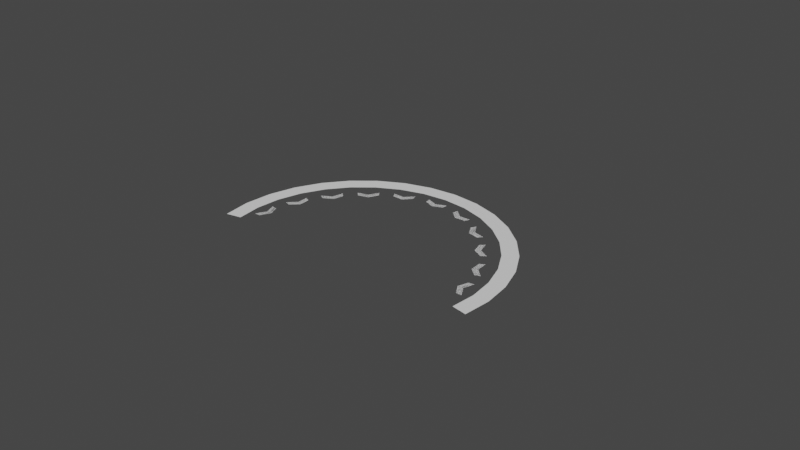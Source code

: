 # Source: checkPoint1.blend  (saved by Blender 3.6.11; exported with 4.5.12 LTS)
import bpy
from mathutils import Matrix  # noqa: F401  (used for matrix-valued properties, if any)

bpy.ops.wm.read_factory_settings(use_empty=True)
scene = bpy.context.scene
scene.name = 'Scene'

# ---- collections
col_collection = bpy.data.collections.new('Collection'); scene.collection.children.link(col_collection)

# ---- world
world_world = bpy.data.worlds.new('World'); scene.world = world_world
world_world.use_nodes = True; world_world.node_tree.nodes.clear()
_N = world_world.node_tree.nodes; _L = world_world.node_tree.links
n0 = _N.new('ShaderNodeOutputWorld'); n0.name = 'World Output'; n0.location = (300, 300)
n1 = _N.new('ShaderNodeBackground'); n1.name = 'Background'; n1.location = (10, 300)
n1.inputs[0].default_value = (0.05088, 0.05088, 0.05088, 1.0)
_L.new(n1.outputs[0], n0.inputs[0])
n0.is_active_output = True
world_world.color = (0.05088, 0.05088, 0.05088)
world_world.use_sun_shadow = False
world_world.sun_shadow_jitter_overblur = 0.0

# ---- meshes
me_cone = bpy.data.meshes.new('Cone')
me_cone.from_pydata([(0.0, 11.71, -0.0005), (0.0, 11.05, 0.0005), (2.285, 11.48, -0.0005), (2.156, 10.84, 0.0005), (4.481, 10.82, -0.0005), (4.229, 10.21, 0.0005), (6.506, 9.737, -0.0005), (6.139, 9.188, 0.0005), (8.28, 8.28, -0.0005), (7.814, 7.814, 0.0005), (9.737, 6.506, -0.0005), (9.188, 6.139, 0.0005), (10.82, 4.481, -0.0005), (10.21, 4.229, 0.0005), (11.48, 2.285, -0.0005), (10.84, 2.156, 0.0005), (11.71, 0.0, -0.0005), (11.05, 0.0, 0.0005), (11.48, -2.285, -0.0005), (10.84, -2.156, 0.0005), (-11.48, -2.285, -0.0005), (-10.84, -2.156, 0.0005), (-11.71, 0.0, -0.0005), (-11.05, 0.0, 0.0005), (-11.48, 2.285, -0.0005), (-10.84, 2.156, 0.0005), (-10.82, 4.481, -0.0005), (-10.21, 4.229, 0.0005), (-9.737, 6.506, -0.0005), (-9.188, 6.139, 0.0005), (-8.28, 8.28, -0.0005), (-7.814, 7.814, 0.0005), (-6.506, 9.737, -0.0005), (-6.139, 9.188, 0.0005), (-4.481, 10.82, -0.0005), (-4.229, 10.21, 0.0005), (-2.285, 11.48, -0.0005), (-2.156, 10.84, 0.0005)], [], [(0, 1, 3, 2), (2, 3, 5, 4), (4, 5, 7, 6), (6, 7, 9, 8), (8, 9, 11, 10), (10, 11, 13, 12), (12, 13, 15, 14), (14, 15, 17, 16), (16, 17, 19, 18), (20, 21, 23, 22), (22, 23, 25, 24), (24, 25, 27, 26), (26, 27, 29, 28), (28, 29, 31, 30), (30, 31, 33, 32), (32, 33, 35, 34), (34, 35, 37, 36), (36, 37, 1, 0)])
_uv = me_cone.uv_layers.new(name='UVMap')
_uv.uv.foreach_set('vector', [1.0, 0.0, 1.0, 1.0, 0.9688, 1.0, 0.9688, 0.0, 0.9688, 0.0, 0.9688, 1.0, 0.9375, 1.0, 0.9375, 0.0, 0.9375, 0.0, 0.9375, 1.0, 0.9062, 1.0, 0.9062, 0.0, 0.9062, 0.0, 0.9062, 1.0, 0.875, 1.0, 0.875, 0.0, 0.875, 0.0, 0.875, 1.0, 0.8438, 1.0, 0.8438, 0.0, 0.8438, 0.0, 0.8438, 1.0, 0.8125, 1.0, 0.8125, 0.0, 0.8125, 0.0, 0.8125, 1.0, 0.7812, 1.0, 0.7812, 0.0, 0.7812, 0.0, 0.7812, 1.0, 0.75, 1.0, 0.75, 0.0, 0.75, 0.0, 0.75, 1.0, 0.7188, 1.0, 0.7188, 0.0, 0.2812, 0.0, 0.2812, 1.0, 0.25, 1.0, 0.25, 0.0, 0.25, 0.0, 0.25, 1.0, 0.2188, 1.0, 0.2188, 0.0, 0.2188, 0.0, 0.2188, 1.0, 0.1875, 1.0, 0.1875, 0.0, 0.1875, 0.0, 0.1875, 1.0, 0.1562, 1.0, 0.1562, 0.0, 0.1562, 0.0, 0.1562, 1.0, 0.125, 1.0, 0.125, 0.0, 0.125, 0.0, 0.125, 1.0, 0.09375, 1.0, 0.09375, 0.0, 0.09375, 0.0, 0.09375, 1.0, 0.0625, 1.0, 0.0625, 0.0, 0.0625, 0.0, 0.0625, 1.0, 0.03125, 1.0, 0.03125, 0.0, 0.03125, 0.0, 0.03125, 1.0, 0.0, 1.0, 0.0, 0.0])
me_cone.update()
me_plane = bpy.data.meshes.new('Plane')
me_plane.from_pydata([(-0.6496, -0.8489, 0.0), (0.6496, -0.8489, 0.0), (-0.6496, 0.4503, 0.0), (0.6496, 0.4503, 0.0), (-0.6496, -0.1993, 0.0), (0.0, -1.957, 0.0), (0.6496, -0.1993, 0.0), (0.0, -0.658, 0.0), (0.0, -1.308, 0.0), (-0.6496, -0.8489, 0.0), (0.6496, -0.8489, 0.0), (-0.6496, 0.4503, 0.0), (0.6496, 0.4503, 0.0), (-0.6496, -0.1993, 0.0), (0.0, -1.957, 0.0), (0.6496, -0.1993, 0.0), (0.0, -0.658, 0.0), (0.0, -1.308, 0.0)], [], [(8, 6, 3, 7), (4, 8, 7, 2), (0, 5, 8, 4), (5, 1, 6, 8), (17, 16, 12, 15), (13, 11, 16, 17), (9, 13, 17, 14), (14, 17, 15, 10)])
_uv = me_plane.uv_layers.new(name='UVMap')
_uv.uv.foreach_set('vector', [0.5, 0.5, 1.0, 0.5, 1.0, 1.0, 0.5, 1.0, 0.0, 0.5, 0.5, 0.5, 0.5, 1.0, 0.0, 1.0, 0.0, 0.0, 0.5, 0.0, 0.5, 0.5, 0.0, 0.5, 0.5, 0.0, 1.0, 0.0, 1.0, 0.5, 0.5, 0.5, 0.5, 0.5, 0.5, 1.0, 1.0, 1.0, 1.0, 0.5, 0.0, 0.5, 0.0, 1.0, 0.5, 1.0, 0.5, 0.5, 0.0, 0.0, 0.0, 0.5, 0.5, 0.5, 0.5, 0.0, 0.5, 0.0, 0.5, 0.5, 1.0, 0.5, 1.0, 0.0])
me_plane.update()
me_cone_001 = bpy.data.meshes.new('Cone.001')
me_cone_001.from_pydata([(0.0, 11.71, -0.0005), (0.0, 11.05, 0.0005), (2.285, 11.48, -0.0005), (2.156, 10.84, 0.0005), (4.481, 10.82, -0.0005), (4.229, 10.21, 0.0005), (6.506, 9.737, -0.0005), (6.139, 9.188, 0.0005), (8.28, 8.28, -0.0005), (7.814, 7.814, 0.0005), (9.737, 6.506, -0.0005), (9.188, 6.139, 0.0005), (10.82, 4.481, -0.0005), (10.21, 4.229, 0.0005), (11.48, 2.285, -0.0005), (10.84, 2.156, 0.0005), (11.71, 0.0, -0.0005), (11.05, 0.0, 0.0005), (11.48, -2.285, -0.0005), (10.84, -2.156, 0.0005), (-11.48, -2.285, -0.0005), (-10.84, -2.156, 0.0005), (-11.71, 0.0, -0.0005), (-11.05, 0.0, 0.0005), (-11.48, 2.285, -0.0005), (-10.84, 2.156, 0.0005), (-10.82, 4.481, -0.0005), (-10.21, 4.229, 0.0005), (-9.737, 6.506, -0.0005), (-9.188, 6.139, 0.0005), (-8.28, 8.28, -0.0005), (-7.814, 7.814, 0.0005), (-6.506, 9.737, -0.0005), (-6.139, 9.188, 0.0005), (-4.481, 10.82, -0.0005), (-4.229, 10.21, 0.0005), (-2.285, 11.48, -0.0005), (-2.156, 10.84, 0.0005)], [], [(0, 1, 3, 2), (2, 3, 5, 4), (4, 5, 7, 6), (6, 7, 9, 8), (8, 9, 11, 10), (10, 11, 13, 12), (12, 13, 15, 14), (14, 15, 17, 16), (16, 17, 19, 18), (20, 21, 23, 22), (22, 23, 25, 24), (24, 25, 27, 26), (26, 27, 29, 28), (28, 29, 31, 30), (30, 31, 33, 32), (32, 33, 35, 34), (34, 35, 37, 36), (36, 37, 1, 0)])
_uv = me_cone_001.uv_layers.new(name='UVMap')
_uv.uv.foreach_set('vector', [1.0, 0.0, 1.0, 1.0, 0.9688, 1.0, 0.9688, 0.0, 0.9688, 0.0, 0.9688, 1.0, 0.9375, 1.0, 0.9375, 0.0, 0.9375, 0.0, 0.9375, 1.0, 0.9062, 1.0, 0.9062, 0.0, 0.9062, 0.0, 0.9062, 1.0, 0.875, 1.0, 0.875, 0.0, 0.875, 0.0, 0.875, 1.0, 0.8438, 1.0, 0.8438, 0.0, 0.8438, 0.0, 0.8438, 1.0, 0.8125, 1.0, 0.8125, 0.0, 0.8125, 0.0, 0.8125, 1.0, 0.7812, 1.0, 0.7812, 0.0, 0.7812, 0.0, 0.7812, 1.0, 0.75, 1.0, 0.75, 0.0, 0.75, 0.0, 0.75, 1.0, 0.7188, 1.0, 0.7188, 0.0, 0.2812, 0.0, 0.2812, 1.0, 0.25, 1.0, 0.25, 0.0, 0.25, 0.0, 0.25, 1.0, 0.2188, 1.0, 0.2188, 0.0, 0.2188, 0.0, 0.2188, 1.0, 0.1875, 1.0, 0.1875, 0.0, 0.1875, 0.0, 0.1875, 1.0, 0.1562, 1.0, 0.1562, 0.0, 0.1562, 0.0, 0.1562, 1.0, 0.125, 1.0, 0.125, 0.0, 0.125, 0.0, 0.125, 1.0, 0.09375, 1.0, 0.09375, 0.0, 0.09375, 0.0, 0.09375, 1.0, 0.0625, 1.0, 0.0625, 0.0, 0.0625, 0.0, 0.0625, 1.0, 0.03125, 1.0, 0.03125, 0.0, 0.03125, 0.0, 0.03125, 1.0, 0.0, 1.0, 0.0, 0.0])
me_cone_001.update()

# ---- curves / text
cu_beziercircle = bpy.data.curves.new('BezierCircle', 'CURVE')
cu_beziercircle.dimensions = '3D'
_sp = cu_beziercircle.splines.new('BEZIER'); _sp.bezier_points.add(2)
_sp.bezier_points.foreach_set('co', [-1.0, 0.0, 0.0, 0.0, 1.0, 0.0, 1.0, 0.0, 0.0])
_sp.bezier_points.foreach_set('handle_left', [-1.0, -0.5521, 0.0, -0.5521, 1.0, 0.0, 1.0, 0.3904, 0.0])
_sp.bezier_points.foreach_set('handle_right', [-1.0, 0.3904, 0.0, 0.5521, 1.0, 0.0, 1.0, -0.5521, 0.0])
for _p, _l, _r in zip(_sp.bezier_points, ['ALIGNED', 'AUTO', 'ALIGNED'], ['ALIGNED', 'AUTO', 'ALIGNED']): _p.handle_left_type = _l; _p.handle_right_type = _r
_sp.order_u = 0
_sp.order_v = 0
cu_beziercircle.use_path = True
cu_beziercircle.fill_mode = 'FULL'

# ---- objects
ob_beziercircle = bpy.data.objects.new('BezierCircle', cu_beziercircle)
ob_cone = bpy.data.objects.new('Cone', me_cone)
ob_plane = bpy.data.objects.new('Plane', me_plane)
ob_cone_001 = bpy.data.objects.new('Cone.001', me_cone_001)

# ---- transforms, parenting, visibility, modifiers, constraints
ob_beziercircle.location = (0.0, 0.0, 0.0)
ob_beziercircle.scale = (4.095, 4.095, 4.095)
ob_cone.location = (0.0, 0.0, 0.0)
ob_cone.scale = (0.4258, 0.4258, 0.4258)
ob_plane.location = (0.0, 0.0, 0.0)
ob_plane.scale = (0.5633, 0.1542, 0.2793)
_m = ob_plane.modifiers.new('Array', 'ARRAY')
_m.count = 11
_m.relative_offset_displace = (1.7, 0.0, 0.0)
_m = ob_plane.modifiers.new('Curve', 'CURVE')
_m.object = ob_beziercircle
ob_cone_001.location = (0.0, 0.0, 0.0)
ob_cone_001.rotation_euler = (0.0, 3.142, 0.0)
ob_cone_001.scale = (0.4019, 0.4019, 0.4019)

# ---- collection membership
col_collection.objects.link(ob_beziercircle)
col_collection.objects.link(ob_cone)
col_collection.objects.link(ob_plane)
col_collection.objects.link(ob_cone_001)

# ---- scene / render settings (as saved in the file)
scene.frame_start = 1; scene.frame_end = 250; scene.frame_set(1)
scene.render.engine = 'BLENDER_EEVEE_NEXT'
scene.cycles.sampling_pattern = 'TABULATED_SOBOL'
scene.view_settings.view_transform = 'Filmic'
bpy.context.view_layer.update()

# ---- added for rendering (the .blend has no active camera and no usable light): camera, sun
cam_auto = bpy.data.cameras.new('AutoCamera')
cam_auto.lens = 50.0
cam_auto.sensor_width = 36.0
cam_auto.clip_end = 1000.0
ob_auto_camera = bpy.data.objects.new('AutoCamera', cam_auto)
scene.collection.objects.link(ob_auto_camera)
ob_auto_camera.location = (20.4043, -22.4376, 16.3235)
ob_auto_camera.rotation_euler = (1.09748, -7.21219e-08, 0.694738)
scene.camera = ob_auto_camera
light_auto_sun = bpy.data.lights.new('AutoSun', 'SUN')
light_auto_sun.energy = 3.0
light_auto_sun.angle = 0.0523599
ob_auto_sun = bpy.data.objects.new('AutoSun', light_auto_sun)
scene.collection.objects.link(ob_auto_sun)
ob_auto_sun.rotation_euler = (0.872665, 0.174533, 0.523599)
bpy.context.view_layer.update()
